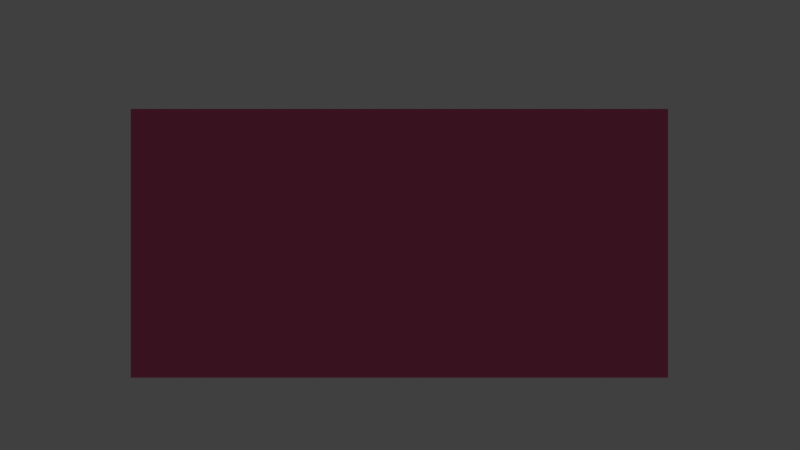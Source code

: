 # Source: Claymine.blend  (saved by Blender 2.77.0; exported with 4.5.12 LTS)
import bpy
from mathutils import Matrix  # noqa: F401  (used for matrix-valued properties, if any)

bpy.ops.wm.read_factory_settings(use_empty=True)
scene = bpy.context.scene
scene.name = 'Scene'

# ---- collections
col_collection_1 = bpy.data.collections.new('Collection 1'); scene.collection.children.link(col_collection_1)

# ---- materials (node trees are filled in below, after node groups)
mat_material_001 = bpy.data.materials.new('Material.001')
mat_material_001.alpha_threshold = 0.0
mat_material_001.use_transparent_shadow = False
mat_material_001.diffuse_color = (0.8, 0.1231, 0.29, 1.0)
mat_material_001.roughness = 0.5
mat_material = bpy.data.materials.new('Material')
mat_material.alpha_threshold = 0.0
mat_material.use_transparent_shadow = False
mat_material.roughness = 0.5
mat_material.line_color = (0.0, 0.0, 0.0, 1.0)

# ---- material node trees

# ---- world
world_world = bpy.data.worlds.new('World'); scene.world = world_world
world_world.color = (0.05088, 0.05088, 0.05088)
world_world.use_sun_shadow = False
world_world.sun_shadow_jitter_overblur = 0.0
world_world.cycles.sampling_method = 'NONE'
world_world.cycles.sample_map_resolution = 256

# ---- cameras
cam_camera = bpy.data.cameras.new('Camera')
cam_camera.clip_end = 100.0
cam_camera.lens = 35.0
cam_camera.sensor_width = 32.0
cam_camera.sensor_height = 18.0
cam_camera.ortho_scale = 7.314
cam_camera.dof.focus_distance = 0.0
cam_camera.dof.aperture_fstop = 128.0

# ---- lights
light_lamp = bpy.data.lights.new('Lamp', 'POINT')
light_lamp.transmission_factor = 0.0
light_lamp.cutoff_distance = 30.0
light_lamp.energy = 100.0
light_lamp.shadow_buffer_clip_start = 1.001
light_lamp.shadow_soft_size = 0.1
light_lamp.shadow_maximum_resolution = 0.006
light_lamp.use_absolute_resolution = True
light_lamp.cycles.use_multiple_importance_sampling = False

# ---- meshes
me_cube_001 = bpy.data.meshes.new('Cube.001')
me_cube_001.from_pydata([(-1.0, -1.0, -1.0), (-1.0, -1.0, 1.0), (-1.0, 1.0, -1.0), (-1.0, 1.0, 1.0), (1.0, -1.0, -1.0), (1.0, -1.0, 1.0), (1.0, 1.0, -1.0), (1.0, 1.0, 1.0)], [], [(1, 3, 2, 0), (3, 7, 6, 2), (7, 5, 4, 6), (5, 1, 0, 4), (0, 2, 6, 4), (5, 7, 3, 1)])
me_cube_001.materials.append(mat_material_001)
me_cube_001.use_remesh_preserve_volume = False
me_cube_001.use_remesh_preserve_attributes = False
me_cube_001.use_mirror_vertex_groups = False
me_cube_001.update()
me_cube = bpy.data.meshes.new('Cube')
me_cube.from_pydata([], [], [])
me_cube.materials.append(mat_material)
me_cube.use_remesh_preserve_volume = False
me_cube.use_remesh_preserve_attributes = False
me_cube.use_mirror_vertex_groups = False
me_cube.update()

# ---- objects
ob_cube_001 = bpy.data.objects.new('Cube.001', me_cube_001)
ob_cube = bpy.data.objects.new('Cube', me_cube)
ob_lamp = bpy.data.objects.new('Lamp', light_lamp)
ob_camera = bpy.data.objects.new('Camera', cam_camera)

# ---- transforms, parenting, visibility, modifiers, constraints
ob_cube_001.location = (0.0, 0.0, 0.25)
ob_cube_001.scale = (0.5, 0.3, 0.25)
ob_cube_001.lineart.crease_threshold = 0.0
ob_cube.location = (0.0, 0.0, 0.0)
ob_cube.lock_rotations_4d = False
ob_cube.empty_display_type = 'ARROWS'
ob_cube.lineart.crease_threshold = 0.0
ob_lamp.location = (4.076, 1.005, 5.904)
ob_lamp.rotation_euler = (0.6503, 0.05522, 1.866)
ob_lamp.lock_rotations_4d = False
ob_lamp.empty_display_type = 'ARROWS'
ob_lamp.color = (0.0, 0.0, 0.0, 0.0)
ob_lamp.lineart.crease_threshold = 0.0
ob_camera.location = (0.001132, -1.928, 0.2837)
ob_camera.rotation_euler = (1.571, 0.0, 0.0)
ob_camera.lock_rotations_4d = False
ob_camera.empty_display_type = 'ARROWS'
ob_camera.color = (0.0, 0.0, 0.0, 0.0)
ob_camera.display_type = 'WIRE'
ob_camera.lineart.crease_threshold = 0.0

# ---- collection membership
col_collection_1.objects.link(ob_cube_001)
col_collection_1.objects.link(ob_cube)
col_collection_1.objects.link(ob_lamp)
col_collection_1.objects.link(ob_camera)

# ---- scene / render settings (as saved in the file)
scene.camera = ob_camera
scene.frame_start = 1; scene.frame_end = 250; scene.frame_set(1)
scene.render.engine = 'BLENDER_EEVEE_NEXT'
scene.render.resolution_percentage = 50
scene.render.dither_intensity = 0.0
scene.cycles.use_denoising = False
scene.cycles.samples = 10
scene.cycles.sampling_pattern = 'TABULATED_SOBOL'
scene.cycles.light_sampling_threshold = 0.0
scene.cycles.use_adaptive_sampling = False
scene.cycles.use_light_tree = False
scene.cycles.blur_glossy = 0.0
scene.cycles.pixel_filter_type = 'GAUSSIAN'
scene.cycles.sample_clamp_indirect = 0.0
scene.view_settings.view_transform = 'Standard'
bpy.context.view_layer.update()
